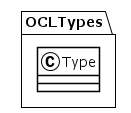

The diagram above was rendered by PlantUML. Its source (embedded in the PNG):
@startuml
!theme plain
package OCLTypes {
class Type {
}
}
@enduml